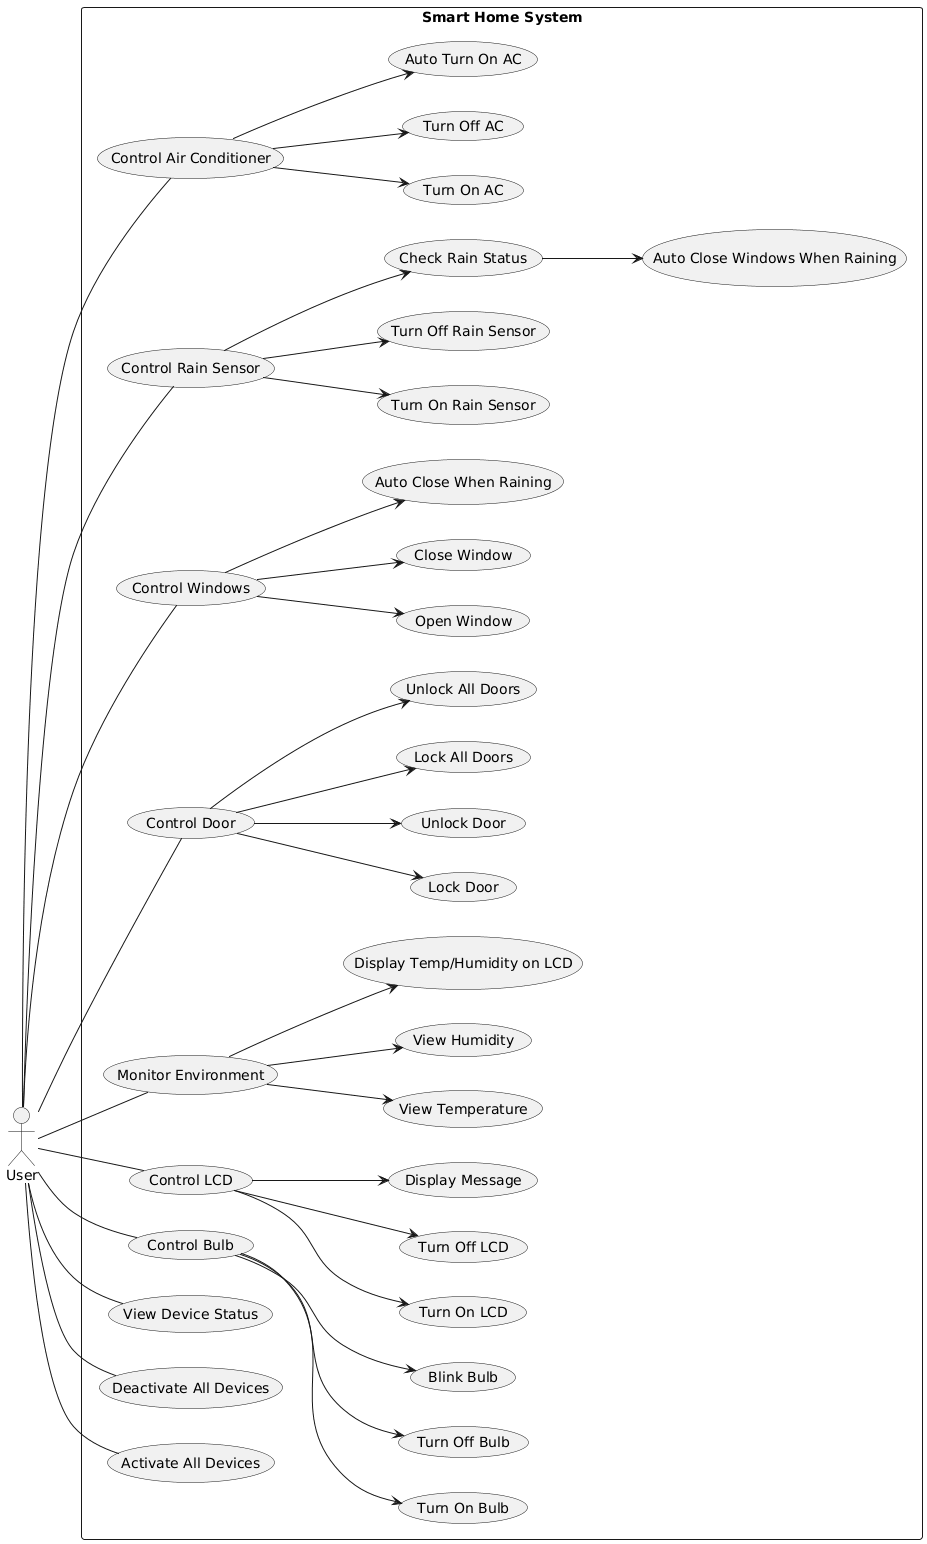

The diagram above was rendered by PlantUML. Its source (embedded in the PNG):
@startuml
left to right direction
skinparam packageStyle rectangle

actor User

rectangle "Smart Home System" {

  ' ===== GENERAL =====
  User -- (Activate All Devices)
  User -- (Deactivate All Devices)
  User -- (View Device Status)

  ' ===== BULB =====
  User -- (Control Bulb)
  (Control Bulb) --> (Turn On Bulb)
  (Control Bulb) --> (Turn Off Bulb)
  (Control Bulb) --> (Blink Bulb)

  ' ===== LCD =====
  User -- (Control LCD)
  (Control LCD) --> (Turn On LCD)
  (Control LCD) --> (Turn Off LCD)
  (Control LCD) --> (Display Message)

  ' ===== THERMOSTAT =====
  User -- (Monitor Environment)
  (Monitor Environment) --> (View Temperature)
  (Monitor Environment) --> (View Humidity)
  (Monitor Environment) --> (Display Temp/Humidity on LCD)

  ' ===== DOOR LOCK =====
  User -- (Control Door)
  (Control Door) --> (Lock Door)
  (Control Door) --> (Unlock Door)
  (Control Door) --> (Lock All Doors)
  (Control Door) --> (Unlock All Doors)

  ' ===== WINDOWS =====
  User -- (Control Windows)
  (Control Windows) --> (Open Window)
  (Control Windows) --> (Close Window)
  (Control Windows) --> (Auto Close When Raining)

  ' ===== RAIN SENSOR =====
  User -- (Control Rain Sensor)
  (Control Rain Sensor) --> (Turn On Rain Sensor)
  (Control Rain Sensor) --> (Turn Off Rain Sensor)
  (Control Rain Sensor) --> (Check Rain Status)
  (Check Rain Status) --> (Auto Close Windows When Raining)

  ' ===== AIR CONDITIONER =====
  User -- (Control Air Conditioner)
  (Control Air Conditioner) --> (Turn On AC)
  (Control Air Conditioner) --> (Turn Off AC)
  (Control Air Conditioner) --> (Auto Turn On AC)
}
@enduml